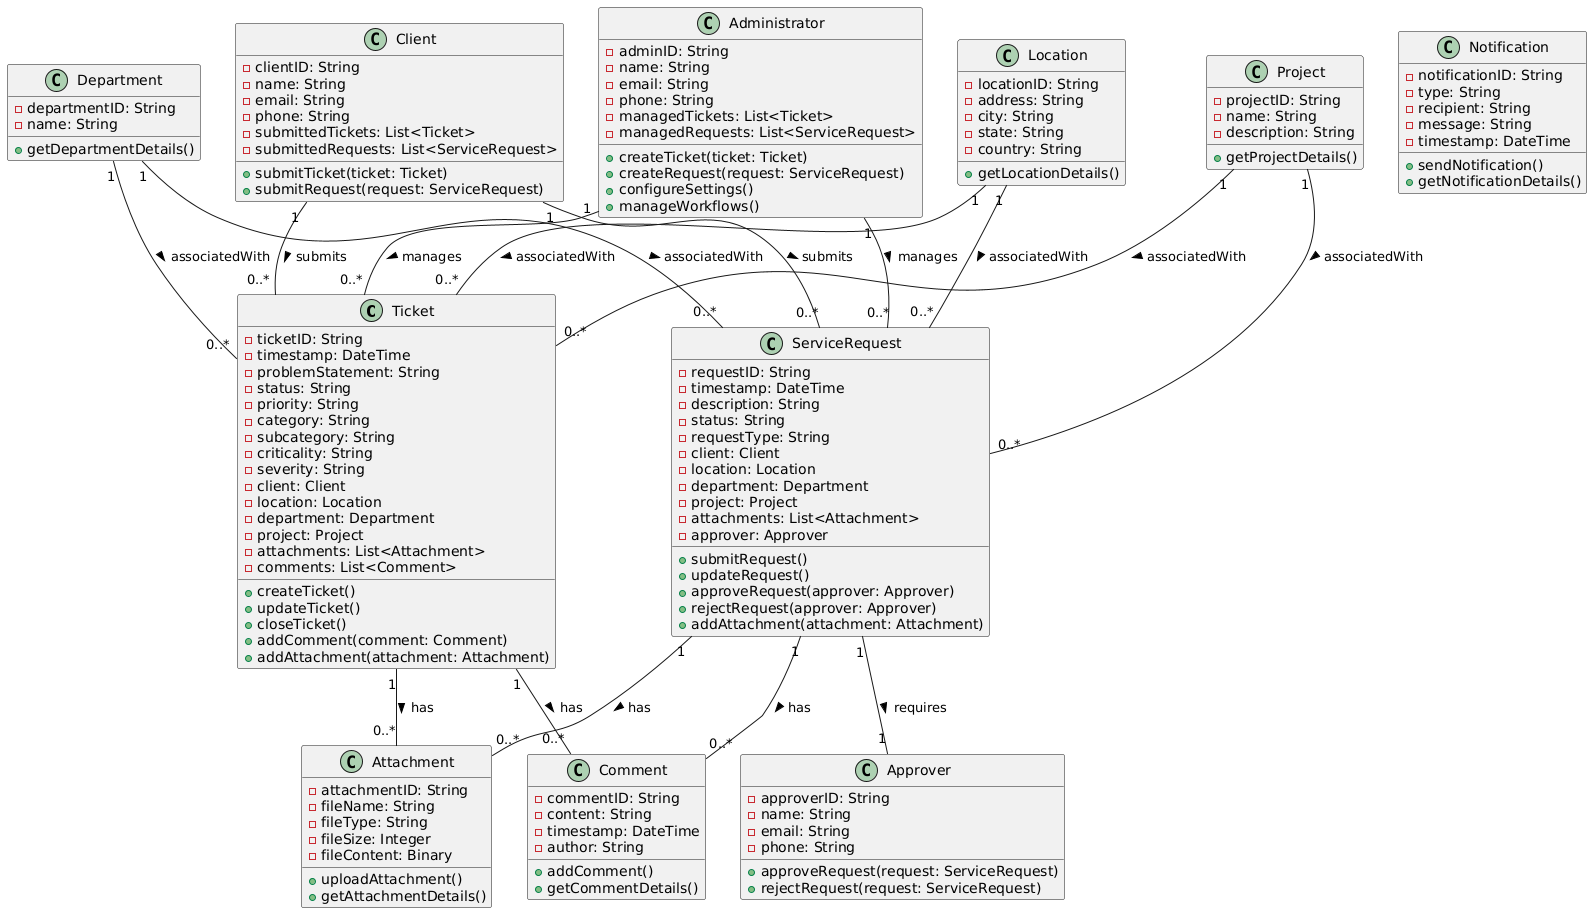

The diagram above was rendered by PlantUML. Its source (embedded in the PNG):
@startuml
' Define classes
class Ticket {
  - ticketID: String
  - timestamp: DateTime
  - problemStatement: String
  - status: String
  - priority: String
  - category: String
  - subcategory: String
  - criticality: String
  - severity: String
  - client: Client
  - location: Location
  - department: Department
  - project: Project
  - attachments: List<Attachment>
  - comments: List<Comment>
  + createTicket()
  + updateTicket()
  + closeTicket()
  + addComment(comment: Comment)
  + addAttachment(attachment: Attachment)
}

class ServiceRequest {
  - requestID: String
  - timestamp: DateTime
  - description: String
  - status: String
  - requestType: String
  - client: Client
  - location: Location
  - department: Department
  - project: Project
  - attachments: List<Attachment>
  - approver: Approver
  + submitRequest()
  + updateRequest()
  + approveRequest(approver: Approver)
  + rejectRequest(approver: Approver)
  + addAttachment(attachment: Attachment)
}

class Administrator {
  - adminID: String
  - name: String
  - email: String
  - phone: String
  - managedTickets: List<Ticket>
  - managedRequests: List<ServiceRequest>
  + createTicket(ticket: Ticket)
  + createRequest(request: ServiceRequest)
  + configureSettings()
  + manageWorkflows()
}

class Client {
  - clientID: String
  - name: String
  - email: String
  - phone: String
  - submittedTickets: List<Ticket>
  - submittedRequests: List<ServiceRequest>
  + submitTicket(ticket: Ticket)
  + submitRequest(request: ServiceRequest)
}

class Location {
  - locationID: String
  - address: String
  - city: String
  - state: String
  - country: String
  + getLocationDetails()
}

class Department {
  - departmentID: String
  - name: String
  + getDepartmentDetails()
}

class Project {
  - projectID: String
  - name: String
  - description: String
  + getProjectDetails()
}

class Attachment {
  - attachmentID: String
  - fileName: String
  - fileType: String
  - fileSize: Integer
  - fileContent: Binary
  + uploadAttachment()
  + getAttachmentDetails()
}

class Comment {
  - commentID: String
  - content: String
  - timestamp: DateTime
  - author: String
  + addComment()
  + getCommentDetails()
}

class Approver {
  - approverID: String
  - name: String
  - email: String
  - phone: String
  + approveRequest(request: ServiceRequest)
  + rejectRequest(request: ServiceRequest)
}

class Notification {
  - notificationID: String
  - type: String
  - recipient: String
  - message: String
  - timestamp: DateTime
  + sendNotification()
  + getNotificationDetails()
}

' Define relationships
Ticket "1" -- "0..*" Attachment : has >
Ticket "1" -- "0..*" Comment : has >
ServiceRequest "1" -- "0..*" Attachment : has >
ServiceRequest "1" -- "0..*" Comment : has >
ServiceRequest "1" -- "1" Approver : requires >
Client "1" -- "0..*" Ticket : submits >
Client "1" -- "0..*" ServiceRequest : submits >
Administrator "1" -- "0..*" Ticket : manages >
Administrator "1" -- "0..*" ServiceRequest : manages >
Location "1" -- "0..*" Ticket : associatedWith >
Department "1" -- "0..*" Ticket : associatedWith >
Project "1" -- "0..*" Ticket : associatedWith >
Location "1" -- "0..*" ServiceRequest : associatedWith >
Department "1" -- "0..*" ServiceRequest : associatedWith >
Project "1" -- "0..*" ServiceRequest : associatedWith >
@enduml